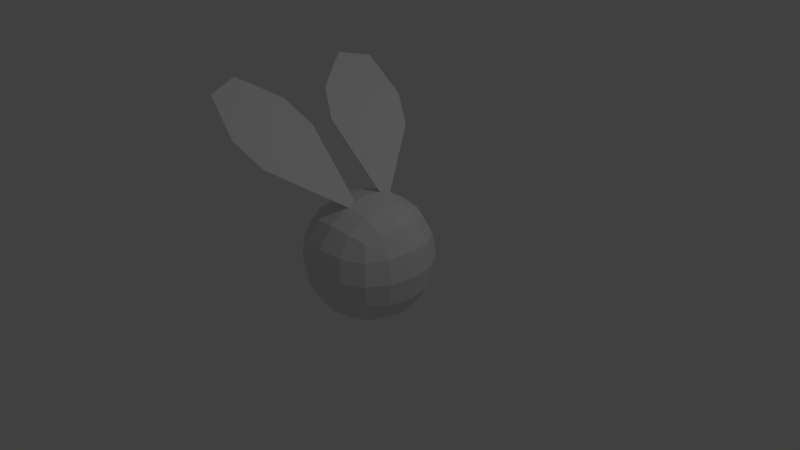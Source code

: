 # Source: fly_02.blend  (saved by Blender 2.78.0; exported with 4.5.12 LTS)
import bpy
from mathutils import Matrix  # noqa: F401  (used for matrix-valued properties, if any)

bpy.ops.wm.read_factory_settings(use_empty=True)
scene = bpy.context.scene
scene.name = 'Scene'

# ---- collections
col_collection_1 = bpy.data.collections.new('Collection 1'); scene.collection.children.link(col_collection_1)

# ---- materials (node trees are filled in below, after node groups)
mat_material = bpy.data.materials.new('Material')
mat_material.alpha_threshold = 0.0
mat_material.use_transparent_shadow = False
mat_material.roughness = 0.5
mat_material.line_color = (0.0, 0.0, 0.0, 1.0)
mat_material_002 = bpy.data.materials.new('Material.002')
mat_material_002.alpha_threshold = 0.0
mat_material_002.use_transparent_shadow = False
mat_material_002.roughness = 0.5

# ---- material node trees

# ---- world
world_world = bpy.data.worlds.new('World'); scene.world = world_world
world_world.color = (0.05088, 0.05088, 0.05088)
world_world.use_sun_shadow = False
world_world.sun_shadow_jitter_overblur = 0.0
world_world.cycles.sampling_method = 'MANUAL'

# ---- cameras
cam_camera = bpy.data.cameras.new('Camera')
cam_camera.clip_end = 100.0
cam_camera.lens = 35.0
cam_camera.sensor_width = 32.0
cam_camera.sensor_height = 18.0
cam_camera.ortho_scale = 7.314
cam_camera.dof.focus_distance = 0.0
cam_camera.dof.aperture_fstop = 128.0

# ---- lights
light_lamp = bpy.data.lights.new('Lamp', 'POINT')
light_lamp.transmission_factor = 0.0
light_lamp.cutoff_distance = 30.0
light_lamp.energy = 100.0
light_lamp.shadow_buffer_clip_start = 1.001
light_lamp.shadow_soft_size = 0.1
light_lamp.shadow_maximum_resolution = 0.006
light_lamp.use_absolute_resolution = True

# ---- meshes
me_cube = bpy.data.meshes.new('Cube')
me_cube.from_pydata([(1.0, 1.0, -1.0), (1.0, -1.0, -1.0), (-1.0, -1.0, -1.0), (-1.0, 1.0, -1.0), (1.0, 1.0, 1.0), (1.0, -1.0, 1.0), (-1.0, -1.0, 1.0), (-1.0, 1.0, 1.0)], [], [(0, 1, 2, 3), (4, 7, 6, 5), (0, 4, 5, 1), (1, 5, 6, 2), (2, 6, 7, 3), (4, 0, 3, 7)])
_uv = me_cube.uv_layers.new(name='UVMap')
_uv.uv.foreach_set('vector', [0.0, 0.0, 1.0, 0.0, 1.0, 1.0, 0.0, 1.0, 0.0, 0.0, 1.0, 0.0, 1.0, 1.0, 0.0, 1.0, 0.0, 0.0, 1.0, 0.0, 1.0, 1.0, 0.0, 1.0, 0.0, 0.0, 1.0, 0.0, 1.0, 1.0, 0.0, 1.0, 0.0, 0.0, 1.0, 0.0, 1.0, 1.0, 0.0, 1.0, 0.0, 0.0, 1.0, 0.0, 1.0, 1.0, 0.0, 1.0])
me_cube.materials.append(mat_material)
me_cube.use_remesh_preserve_volume = False
me_cube.use_remesh_preserve_attributes = False
me_cube.use_mirror_vertex_groups = False
me_cube.update()
me_plane = bpy.data.meshes.new('Plane')
me_plane.from_pydata([(-1.919, -1.974, 1.338), (-1.039, -1.918, 0.5498), (-1.594, -0.9707, 1.11), (-1.005, -1.814, 0.526), (-2.254, -1.794, 1.652), (-1.929, -0.7907, 1.424), (-2.562, -1.293, 1.961), (-2.423, -0.8622, 1.863)], [], [(0, 1, 3, 2), (0, 2, 5, 4), (4, 5, 7, 6)])
_uv = me_plane.uv_layers.new(name='UVMap')
_uv.uv.foreach_set('vector', [7.064e-05, 0.4992, 0.2237, 7.064e-05, 0.2756, 7.064e-05, 0.4992, 0.4992, 7.064e-05, 0.4992, 0.4992, 0.4992, 0.4992, 0.7274, 7.07e-05, 0.7274, 7.07e-05, 0.7274, 0.4992, 0.7274, 0.3567, 0.9999, 0.1426, 0.9999])
me_plane.materials.append(mat_material_002)
me_plane.use_remesh_preserve_volume = False
me_plane.use_remesh_preserve_attributes = False
me_plane.use_mirror_vertex_groups = False
me_plane.update()

# ---- objects
ob_cube = bpy.data.objects.new('Cube', me_cube)
ob_plane = bpy.data.objects.new('Plane', me_plane)
ob_lamp = bpy.data.objects.new('Lamp', light_lamp)
ob_camera = bpy.data.objects.new('Camera', cam_camera)

# ---- transforms, parenting, visibility, modifiers, constraints
ob_cube.location = (0.0, 0.0, 0.0)
ob_cube.lock_rotations_4d = False
ob_cube.empty_display_type = 'ARROWS'
ob_cube.lineart.crease_threshold = 0.0
_m = ob_cube.modifiers.new('Subsurf', 'SUBSURF')
_m.uv_smooth = 'PRESERVE_CORNERS'
_m.quality = 2
_m.levels = 2
_m.show_only_control_edges = False
ob_plane.location = (1.056, 2.127, 0.2268)
ob_plane.lineart.crease_threshold = 0.0
_m = ob_plane.modifiers.new('Mirror', 'MIRROR')
_m.use_axis = (False, True, False)
_m.mirror_object = ob_cube
ob_lamp.location = (4.076, 1.005, 5.904)
ob_lamp.rotation_euler = (0.6503, 0.05522, 1.866)
ob_lamp.lock_rotations_4d = False
ob_lamp.empty_display_type = 'ARROWS'
ob_lamp.color = (0.0, 0.0, 0.0, 0.0)
ob_lamp.lineart.crease_threshold = 0.0
ob_camera.location = (7.481, -6.508, 5.344)
ob_camera.rotation_euler = (1.109, 0.0, 0.8149)
ob_camera.lock_rotations_4d = False
ob_camera.empty_display_type = 'ARROWS'
ob_camera.color = (0.0, 0.0, 0.0, 0.0)
ob_camera.display_type = 'WIRE'
ob_camera.lineart.crease_threshold = 0.0

# ---- collection membership
col_collection_1.objects.link(ob_cube)
col_collection_1.objects.link(ob_plane)
col_collection_1.objects.link(ob_lamp)
col_collection_1.objects.link(ob_camera)

# ---- scene / render settings (as saved in the file)
scene.camera = ob_camera
scene.frame_start = 1; scene.frame_end = 250; scene.frame_set(1)
scene.render.engine = 'BLENDER_EEVEE_NEXT'
scene.render.resolution_percentage = 50
scene.render.dither_intensity = 0.0
scene.cycles.use_denoising = False
scene.cycles.samples = 128
scene.cycles.sampling_pattern = 'TABULATED_SOBOL'
scene.cycles.light_sampling_threshold = 0.0
scene.cycles.use_adaptive_sampling = False
scene.cycles.use_light_tree = False
scene.cycles.blur_glossy = 0.0
scene.cycles.sample_clamp_indirect = 0.0
scene.view_settings.view_transform = 'Standard'
bpy.context.view_layer.update()
